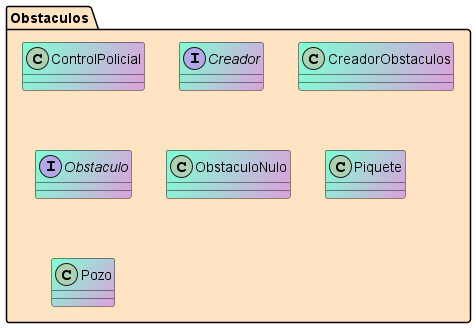

The diagram above was rendered by PlantUML. Its source (embedded in the PNG):
@startuml

package Obstaculos #Bisque{

class ControlPolicial #Aquamarine/Plum{
}
interface Creador #Aquamarine/Plum{
}
class CreadorObstaculos #Aquamarine/Plum{
}
interface Obstaculo #Aquamarine/Plum{
}
class ObstaculoNulo #Aquamarine/Plum{
}
class Piquete #Aquamarine/Plum{
}
class Pozo #Aquamarine/Plum{
}

@enduml